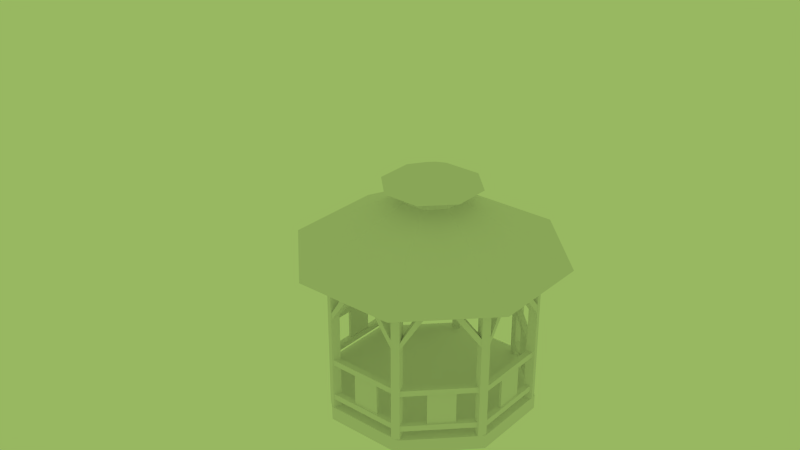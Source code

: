 # Source: gazerbo.blend  (saved by Blender 2.76.0; exported with 4.5.12 LTS)
import bpy
from mathutils import Matrix  # noqa: F401  (used for matrix-valued properties, if any)

bpy.ops.wm.read_factory_settings(use_empty=True)
scene = bpy.context.scene
scene.name = 'Scene'

# ---- collections
col_collection_1 = bpy.data.collections.new('Collection 1'); scene.collection.children.link(col_collection_1)
col_collection_5 = bpy.data.collections.new('Collection 5'); scene.collection.children.link(col_collection_5)
col_collection_5.hide_render = True
col_collection_5.hide_viewport = True

# ---- world
world_world = bpy.data.worlds.new('World'); scene.world = world_world
world_world.color = (0.3142, 0.477, 0.1197)
world_world.use_sun_shadow = False
world_world.sun_shadow_jitter_overblur = 0.0
world_world.cycles.sampling_method = 'MANUAL'
world_world.cycles.sample_map_resolution = 256

# ---- meshes
me_cylinder = bpy.data.meshes.new('Cylinder')
me_cylinder.from_pydata([(1.944, 2.002, 0.1931), (2.087, 1.832, 0.1931), (1.944, 2.002, 4.0), (2.087, 1.832, 4.0), (1.775, 1.859, 0.1931), (1.918, 1.689, 0.1931), (1.775, 1.859, 4.0), (1.918, 1.689, 4.0), (1.83, 1.887, 1.456), (1.83, 1.887, 1.611), (1.973, 1.946, 1.456), (1.973, 1.946, 1.611), (2.63, -0.04341, 1.456), (2.63, -0.04341, 1.611), (2.772, 0.01556, 1.456), (2.772, 0.01556, 1.611), (1.83, 1.887, 0.4304), (1.83, 1.887, 0.5845), (1.973, 1.946, 0.4304), (1.973, 1.946, 0.5845), (2.63, -0.04341, 0.4304), (2.63, -0.04341, 0.5845), (2.772, 0.01556, 0.4304), (2.772, 0.01556, 0.5845), (1.83, 1.887, 3.648), (1.83, 1.887, 3.743), (1.973, 1.946, 3.648), (1.973, 1.946, 3.743), (2.63, -0.04341, 3.648), (2.63, -0.04341, 3.743), (2.772, 0.01556, 3.648), (2.772, 0.01556, 3.743), (1.898, 1.75, 2.753), (2.14, 1.104, 3.648), (2.074, 1.842, 2.753), (2.308, 1.173, 3.648), (1.898, 1.75, 2.976), (2.071, 1.271, 3.648), (2.074, 1.842, 2.976), (2.238, 1.34, 3.648), (2.602, -0.009626, 2.766), (2.375, 0.5378, 3.648), (2.781, 0.03063, 2.766), (2.542, 0.607, 3.648), (2.602, -0.009626, 2.949), (2.444, 0.3706, 3.648), (2.781, 0.03063, 2.949), (2.611, 0.4399, 3.648), (2.136, 1.266, 0.5845), (2.196, 1.291, 0.5845), (2.407, 0.6122, 0.5845), (2.467, 0.6371, 0.5845), (2.136, 1.266, 1.456), (2.196, 1.291, 1.456), (2.467, 0.6371, 1.456), (2.407, 0.6122, 1.456), (-0.04104, 2.79, 0.1931), (0.1805, 2.771, 0.1931), (-0.04104, 2.79, 4.0), (0.1805, 2.771, 4.0), (-0.05959, 2.57, 0.1931), (0.1619, 2.551, 0.1931), (-0.05959, 2.57, 4.0), (0.1619, 2.551, 4.0), (-0.04023, 2.629, 1.456), (-0.04023, 2.629, 1.611), (0.01874, 2.771, 1.456), (0.01874, 2.771, 1.611), (1.89, 1.829, 1.456), (1.89, 1.829, 1.611), (1.949, 1.971, 1.456), (1.949, 1.971, 1.611), (-0.04023, 2.629, 0.4304), (-0.04023, 2.629, 0.5845), (0.01874, 2.771, 0.4304), (0.01874, 2.771, 0.5845), (1.89, 1.829, 0.4304), (1.89, 1.829, 0.5845), (1.949, 1.971, 0.4304), (1.949, 1.971, 0.5845), (-0.04023, 2.629, 3.648), (-0.04023, 2.629, 3.743), (0.01874, 2.771, 3.648), (0.01874, 2.771, 3.743), (1.89, 1.829, 3.648), (1.89, 1.829, 3.743), (1.949, 1.971, 3.648), (1.949, 1.971, 3.743), (0.1052, 2.579, 2.753), (0.733, 2.294, 3.648), (0.1637, 2.769, 2.753), (0.8022, 2.461, 3.648), (0.1052, 2.579, 2.976), (0.5658, 2.363, 3.648), (0.1637, 2.769, 2.976), (0.6351, 2.53, 3.648), (1.847, 1.833, 2.766), (1.299, 2.059, 3.648), (1.945, 1.988, 2.766), (1.368, 2.227, 3.648), (1.847, 1.833, 2.949), (1.466, 1.99, 3.648), (1.945, 1.988, 2.949), (1.535, 2.157, 3.648), (0.6154, 2.405, 0.5845), (0.6403, 2.465, 0.5845), (1.269, 2.135, 0.5845), (1.294, 2.195, 0.5845), (0.6154, 2.405, 1.456), (0.6403, 2.465, 1.456), (1.294, 2.195, 1.456), (1.269, 2.135, 1.456), (-2.002, 1.944, 0.1931), (-1.832, 2.087, 0.1931), (-2.002, 1.944, 4.0), (-1.832, 2.087, 4.0), (-1.859, 1.775, 0.1931), (-1.689, 1.918, 0.1931), (-1.859, 1.775, 4.0), (-1.689, 1.918, 4.0), (-1.887, 1.83, 1.456), (-1.887, 1.83, 1.611), (-1.946, 1.973, 1.456), (-1.946, 1.973, 1.611), (0.04341, 2.63, 1.456), (0.04341, 2.63, 1.611), (-0.01556, 2.772, 1.456), (-0.01556, 2.772, 1.611), (-1.887, 1.83, 0.4304), (-1.887, 1.83, 0.5845), (-1.946, 1.973, 0.4304), (-1.946, 1.973, 0.5845), (0.04341, 2.63, 0.4304), (0.04341, 2.63, 0.5845), (-0.01556, 2.772, 0.4304), (-0.01556, 2.772, 0.5845), (-1.887, 1.83, 3.648), (-1.887, 1.83, 3.743), (-1.946, 1.973, 3.648), (-1.946, 1.973, 3.743), (0.04341, 2.63, 3.648), (0.04341, 2.63, 3.743), (-0.01556, 2.772, 3.648), (-0.01556, 2.772, 3.743), (-1.75, 1.898, 2.753), (-1.104, 2.14, 3.648), (-1.842, 2.074, 2.753), (-1.173, 2.308, 3.648), (-1.75, 1.898, 2.976), (-1.271, 2.071, 3.648), (-1.842, 2.074, 2.976), (-1.34, 2.238, 3.648), (0.009626, 2.602, 2.766), (-0.5378, 2.375, 3.648), (-0.03063, 2.781, 2.766), (-0.607, 2.542, 3.648), (0.009626, 2.602, 2.949), (-0.3706, 2.444, 3.648), (-0.03063, 2.781, 2.949), (-0.4399, 2.611, 3.648), (-1.266, 2.136, 0.5845), (-1.291, 2.196, 0.5845), (-0.6122, 2.407, 0.5845), (-0.6371, 2.467, 0.5845), (-1.266, 2.136, 1.456), (-1.291, 2.196, 1.456), (-0.6371, 2.467, 1.456), (-0.6122, 2.407, 1.456), (-2.79, -0.04104, 0.1931), (-2.771, 0.1805, 0.1931), (-2.79, -0.04104, 4.0), (-2.771, 0.1805, 4.0), (-2.57, -0.05959, 0.1931), (-2.551, 0.1619, 0.1931), (-2.57, -0.05959, 4.0), (-2.551, 0.1619, 4.0), (-2.629, -0.04023, 1.456), (-2.629, -0.04023, 1.611), (-2.771, 0.01874, 1.456), (-2.771, 0.01874, 1.611), (-1.829, 1.89, 1.456), (-1.829, 1.89, 1.611), (-1.971, 1.949, 1.456), (-1.971, 1.949, 1.611), (-2.629, -0.04023, 0.4304), (-2.629, -0.04023, 0.5845), (-2.771, 0.01874, 0.4304), (-2.771, 0.01874, 0.5845), (-1.829, 1.89, 0.4304), (-1.829, 1.89, 0.5845), (-1.971, 1.949, 0.4304), (-1.971, 1.949, 0.5845), (-2.629, -0.04023, 3.648), (-2.629, -0.04023, 3.743), (-2.771, 0.01874, 3.648), (-2.771, 0.01874, 3.743), (-1.829, 1.89, 3.648), (-1.829, 1.89, 3.743), (-1.971, 1.949, 3.648), (-1.971, 1.949, 3.743), (-2.579, 0.1052, 2.753), (-2.294, 0.733, 3.648), (-2.769, 0.1637, 2.753), (-2.461, 0.8022, 3.648), (-2.579, 0.1052, 2.976), (-2.363, 0.5658, 3.648), (-2.769, 0.1637, 2.976), (-2.53, 0.6351, 3.648), (-1.833, 1.847, 2.766), (-2.059, 1.299, 3.648), (-1.988, 1.945, 2.766), (-2.227, 1.368, 3.648), (-1.833, 1.847, 2.949), (-1.99, 1.466, 3.648), (-1.988, 1.945, 2.949), (-2.157, 1.535, 3.648), (-2.405, 0.6154, 0.5845), (-2.465, 0.6403, 0.5845), (-2.135, 1.269, 0.5845), (-2.195, 1.294, 0.5845), (-2.405, 0.6154, 1.456), (-2.465, 0.6403, 1.456), (-2.195, 1.294, 1.456), (-2.135, 1.269, 1.456), (-1.944, -2.002, 0.1931), (-2.087, -1.832, 0.1931), (-1.944, -2.002, 4.0), (-2.087, -1.832, 4.0), (-1.775, -1.859, 0.1931), (-1.918, -1.689, 0.1931), (-1.775, -1.859, 4.0), (-1.918, -1.689, 4.0), (-1.83, -1.887, 1.456), (-1.83, -1.887, 1.611), (-1.973, -1.946, 1.456), (-1.973, -1.946, 1.611), (-2.63, 0.04341, 1.456), (-2.63, 0.04341, 1.611), (-2.772, -0.01556, 1.456), (-2.772, -0.01556, 1.611), (-1.83, -1.887, 0.4304), (-1.83, -1.887, 0.5845), (-1.973, -1.946, 0.4304), (-1.973, -1.946, 0.5845), (-2.63, 0.04341, 0.4304), (-2.63, 0.04341, 0.5845), (-2.772, -0.01556, 0.4304), (-2.772, -0.01556, 0.5845), (-1.83, -1.887, 3.648), (-1.83, -1.887, 3.743), (-1.973, -1.946, 3.648), (-1.973, -1.946, 3.743), (-2.63, 0.04341, 3.648), (-2.63, 0.04341, 3.743), (-2.772, -0.01556, 3.648), (-2.772, -0.01556, 3.743), (-1.898, -1.75, 2.753), (-2.14, -1.104, 3.648), (-2.074, -1.842, 2.753), (-2.308, -1.173, 3.648), (-1.898, -1.75, 2.976), (-2.071, -1.271, 3.648), (-2.074, -1.842, 2.976), (-2.238, -1.34, 3.648), (-2.602, 0.009625, 2.766), (-2.375, -0.5378, 3.648), (-2.781, -0.03063, 2.766), (-2.542, -0.607, 3.648), (-2.602, 0.009625, 2.949), (-2.444, -0.3706, 3.648), (-2.781, -0.03063, 2.949), (-2.611, -0.4399, 3.648), (-2.136, -1.266, 0.5845), (-2.196, -1.291, 0.5845), (-2.407, -0.6122, 0.5845), (-2.467, -0.6371, 0.5845), (-2.136, -1.266, 1.456), (-2.196, -1.291, 1.456), (-2.467, -0.6371, 1.456), (-2.407, -0.6122, 1.456), (0.04104, -2.79, 0.1931), (-0.1805, -2.771, 0.1931), (0.04104, -2.79, 4.0), (-0.1805, -2.771, 4.0), (0.05959, -2.57, 0.1931), (-0.1619, -2.551, 0.1931), (0.05959, -2.57, 4.0), (-0.1619, -2.551, 4.0), (0.04023, -2.629, 1.456), (0.04023, -2.629, 1.611), (-0.01874, -2.771, 1.456), (-0.01874, -2.771, 1.611), (-1.89, -1.829, 1.456), (-1.89, -1.829, 1.611), (-1.949, -1.971, 1.456), (-1.949, -1.971, 1.611), (0.04023, -2.629, 0.4304), (0.04023, -2.629, 0.5845), (-0.01874, -2.771, 0.4304), (-0.01874, -2.771, 0.5845), (-1.89, -1.829, 0.4304), (-1.89, -1.829, 0.5845), (-1.949, -1.971, 0.4304), (-1.949, -1.971, 0.5845), (0.04023, -2.629, 3.648), (0.04023, -2.629, 3.743), (-0.01874, -2.771, 3.648), (-0.01874, -2.771, 3.743), (-1.89, -1.829, 3.648), (-1.89, -1.829, 3.743), (-1.949, -1.971, 3.648), (-1.949, -1.971, 3.743), (-0.1052, -2.579, 2.753), (-0.733, -2.294, 3.648), (-0.1637, -2.769, 2.753), (-0.8022, -2.461, 3.648), (-0.1052, -2.579, 2.976), (-0.5658, -2.363, 3.648), (-0.1637, -2.769, 2.976), (-0.6351, -2.53, 3.648), (-1.847, -1.833, 2.766), (-1.299, -2.059, 3.648), (-1.945, -1.988, 2.766), (-1.368, -2.227, 3.648), (-1.847, -1.833, 2.949), (-1.466, -1.99, 3.648), (-1.945, -1.988, 2.949), (-1.535, -2.157, 3.648), (-0.6154, -2.405, 0.5845), (-0.6403, -2.465, 0.5845), (-1.269, -2.135, 0.5845), (-1.294, -2.195, 0.5845), (-0.6154, -2.405, 1.456), (-0.6403, -2.465, 1.456), (-1.294, -2.195, 1.456), (-1.269, -2.135, 1.456), (2.002, -1.944, 0.1931), (1.832, -2.087, 0.1931), (2.002, -1.944, 4.0), (1.832, -2.087, 4.0), (1.859, -1.775, 0.1931), (1.689, -1.918, 0.1931), (1.859, -1.775, 4.0), (1.689, -1.918, 4.0), (1.887, -1.83, 3.648), (1.887, -1.83, 3.743), (1.946, -1.973, 3.648), (1.946, -1.973, 3.743), (-0.04341, -2.63, 3.648), (-0.04341, -2.63, 3.743), (0.01556, -2.772, 3.648), (0.01556, -2.772, 3.743), (1.75, -1.898, 2.753), (1.104, -2.14, 3.648), (1.842, -2.074, 2.753), (1.173, -2.308, 3.648), (1.75, -1.898, 2.976), (1.271, -2.071, 3.648), (1.842, -2.074, 2.976), (1.34, -2.238, 3.648), (-0.009624, -2.602, 2.766), (0.5378, -2.375, 3.648), (0.03063, -2.781, 2.766), (0.607, -2.542, 3.648), (-0.009624, -2.602, 2.949), (0.3706, -2.444, 3.648), (0.03063, -2.781, 2.949), (0.4399, -2.611, 3.648), (2.79, 0.04104, 0.1931), (2.771, -0.1805, 0.1931), (2.79, 0.04104, 4.0), (2.771, -0.1805, 4.0), (2.57, 0.05959, 0.1931), (2.551, -0.1619, 0.1931), (2.57, 0.05959, 4.0), (2.551, -0.1619, 4.0), (2.629, 0.04023, 1.456), (2.629, 0.04023, 1.611), (2.771, -0.01874, 1.456), (2.771, -0.01874, 1.611), (1.829, -1.89, 1.456), (1.829, -1.89, 1.611), (1.971, -1.949, 1.456), (1.971, -1.949, 1.611), (2.629, 0.04023, 0.4304), (2.629, 0.04023, 0.5845), (2.771, -0.01874, 0.4304), (2.771, -0.01874, 0.5845), (1.829, -1.89, 0.4304), (1.829, -1.89, 0.5845), (1.971, -1.949, 0.4304), (1.971, -1.949, 0.5845), (2.629, 0.04023, 3.648), (2.629, 0.04023, 3.743), (2.771, -0.01874, 3.648), (2.771, -0.01874, 3.743), (1.829, -1.89, 3.648), (1.829, -1.89, 3.743), (1.971, -1.949, 3.648), (1.971, -1.949, 3.743), (2.579, -0.1052, 2.753), (2.294, -0.733, 3.648), (2.769, -0.1637, 2.753), (2.461, -0.8022, 3.648), (2.579, -0.1052, 2.976), (2.363, -0.5658, 3.648), (2.769, -0.1637, 2.976), (2.53, -0.6351, 3.648), (1.833, -1.847, 2.766), (2.059, -1.299, 3.648), (1.988, -1.945, 2.766), (2.227, -1.368, 3.648), (1.833, -1.847, 2.949), (1.99, -1.466, 3.648), (1.988, -1.945, 2.949), (2.157, -1.535, 3.648), (2.405, -0.6154, 0.5845), (2.465, -0.6403, 0.5845), (2.135, -1.269, 0.5845), (2.195, -1.294, 0.5845), (2.405, -0.6154, 1.456), (2.465, -0.6403, 1.456), (2.195, -1.294, 1.456), (2.135, -1.269, 1.456), (-3.11e-08, 2.815, -0.1931), (1.99, 1.99, -0.1931), (2.815, -1.567e-07, -0.1931), (1.99, -1.99, -0.1931), (-2.772e-07, -2.815, -0.1931), (-1.99, -1.99, -0.1931), (-2.815, -4.875e-11, -0.1931), (-1.99, 1.99, -0.1931), (-3.11e-08, 2.815, 0.1931), (1.99, 1.99, 0.1931), (2.815, -1.567e-07, 0.1931), (1.99, -1.99, 0.1931), (-2.772e-07, -2.815, 0.1931), (-1.99, -1.99, 0.1931), (-2.815, -4.875e-11, 0.1931), (-1.99, 1.99, 0.1931), (-4.323e-08, 3.557, 4.0), (2.515, 2.515, 4.0), (3.557, -2.098e-07, 4.0), (2.515, -2.515, 4.0), (-3.542e-07, -3.557, 4.0), (-2.515, -2.515, 4.0), (-3.557, -1.185e-08, 4.0), (-2.515, 2.515, 4.0), (3.531e-08, 0.7734, 5.467), (0.5469, 0.5469, 5.467), (0.7734, -2.209e-08, 5.467), (0.5469, -0.5469, 5.467), (2.07e-08, -0.7734, 5.467), (-0.5469, -0.5469, 5.467), (-0.7734, -3.207e-08, 5.467), (-0.5469, 0.5469, 5.467), (4.671e-08, 0.7734, 5.811), (0.5469, 0.5469, 5.811), (0.7734, -4.963e-08, 5.811), (0.5469, -0.5469, 5.811), (3.211e-08, -0.7734, 5.811), (-0.5469, -0.5469, 5.811), (-0.7734, -5.961e-08, 5.811), (-0.5469, 0.5469, 5.811), (5.375e-08, 1.298, 5.811), (0.9178, 0.9178, 5.811), (1.298, -1.243e-07, 5.811), (0.9178, -0.9178, 5.811), (-6.295e-08, -1.298, 5.811), (-0.9178, -0.9178, 5.811), (-1.298, -4.888e-08, 5.811), (-0.9178, 0.9178, 5.811), (7.005e-08, 0.2787, 6.271), (0.197, 0.197, 6.271), (0.2787, -5.595e-08, 6.271), (0.197, -0.197, 6.271), (4.499e-08, -0.2787, 6.271), (-0.197, -0.197, 6.271), (-0.2787, -3.975e-08, 6.271), (-0.197, 0.197, 6.271)], [], [(0, 2, 3, 1), (4, 5, 7, 6), (1, 3, 7, 5), (0, 1, 5, 4), (2, 0, 4, 6), (3, 2, 6, 7), (9, 11, 10, 8), (11, 15, 14, 10), (15, 13, 12, 14), (13, 9, 8, 12), (8, 10, 14, 12), (13, 15, 11, 9), (17, 19, 18, 16), (19, 23, 22, 18), (23, 21, 20, 22), (21, 17, 16, 20), (16, 18, 22, 20), (21, 23, 19, 17), (25, 27, 26, 24), (27, 31, 30, 26), (31, 29, 28, 30), (29, 25, 24, 28), (24, 26, 30, 28), (29, 31, 27, 25), (33, 32, 34, 35), (35, 34, 38, 39), (39, 38, 36, 37), (37, 36, 32, 33), (32, 36, 38, 34), (37, 33, 35, 39), (41, 43, 42, 40), (43, 47, 46, 42), (47, 45, 44, 46), (45, 41, 40, 44), (40, 42, 46, 44), (45, 47, 43, 41), (50, 48, 49, 51), (55, 54, 53, 52), (48, 50, 55, 52), (51, 49, 53, 54), (50, 51, 54, 55), (49, 48, 52, 53), (56, 58, 59, 57), (60, 61, 63, 62), (57, 59, 63, 61), (56, 57, 61, 60), (58, 56, 60, 62), (59, 58, 62, 63), (65, 67, 66, 64), (67, 71, 70, 66), (71, 69, 68, 70), (69, 65, 64, 68), (64, 66, 70, 68), (69, 71, 67, 65), (73, 75, 74, 72), (75, 79, 78, 74), (79, 77, 76, 78), (77, 73, 72, 76), (72, 74, 78, 76), (77, 79, 75, 73), (81, 83, 82, 80), (83, 87, 86, 82), (87, 85, 84, 86), (85, 81, 80, 84), (80, 82, 86, 84), (85, 87, 83, 81), (89, 88, 90, 91), (91, 90, 94, 95), (95, 94, 92, 93), (93, 92, 88, 89), (88, 92, 94, 90), (93, 89, 91, 95), (97, 99, 98, 96), (99, 103, 102, 98), (103, 101, 100, 102), (101, 97, 96, 100), (96, 98, 102, 100), (101, 103, 99, 97), (106, 104, 105, 107), (111, 110, 109, 108), (104, 106, 111, 108), (107, 105, 109, 110), (106, 107, 110, 111), (105, 104, 108, 109), (112, 114, 115, 113), (116, 117, 119, 118), (113, 115, 119, 117), (112, 113, 117, 116), (114, 112, 116, 118), (115, 114, 118, 119), (121, 123, 122, 120), (123, 127, 126, 122), (127, 125, 124, 126), (125, 121, 120, 124), (120, 122, 126, 124), (125, 127, 123, 121), (129, 131, 130, 128), (131, 135, 134, 130), (135, 133, 132, 134), (133, 129, 128, 132), (128, 130, 134, 132), (133, 135, 131, 129), (137, 139, 138, 136), (139, 143, 142, 138), (143, 141, 140, 142), (141, 137, 136, 140), (136, 138, 142, 140), (141, 143, 139, 137), (145, 144, 146, 147), (147, 146, 150, 151), (151, 150, 148, 149), (149, 148, 144, 145), (144, 148, 150, 146), (149, 145, 147, 151), (153, 155, 154, 152), (155, 159, 158, 154), (159, 157, 156, 158), (157, 153, 152, 156), (152, 154, 158, 156), (157, 159, 155, 153), (162, 160, 161, 163), (167, 166, 165, 164), (160, 162, 167, 164), (163, 161, 165, 166), (162, 163, 166, 167), (161, 160, 164, 165), (168, 170, 171, 169), (172, 173, 175, 174), (169, 171, 175, 173), (168, 169, 173, 172), (170, 168, 172, 174), (171, 170, 174, 175), (177, 179, 178, 176), (179, 183, 182, 178), (183, 181, 180, 182), (181, 177, 176, 180), (176, 178, 182, 180), (181, 183, 179, 177), (185, 187, 186, 184), (187, 191, 190, 186), (191, 189, 188, 190), (189, 185, 184, 188), (184, 186, 190, 188), (189, 191, 187, 185), (193, 195, 194, 192), (195, 199, 198, 194), (199, 197, 196, 198), (197, 193, 192, 196), (192, 194, 198, 196), (197, 199, 195, 193), (201, 200, 202, 203), (203, 202, 206, 207), (207, 206, 204, 205), (205, 204, 200, 201), (200, 204, 206, 202), (205, 201, 203, 207), (209, 211, 210, 208), (211, 215, 214, 210), (215, 213, 212, 214), (213, 209, 208, 212), (208, 210, 214, 212), (213, 215, 211, 209), (218, 216, 217, 219), (223, 222, 221, 220), (216, 218, 223, 220), (219, 217, 221, 222), (218, 219, 222, 223), (217, 216, 220, 221), (224, 226, 227, 225), (228, 229, 231, 230), (225, 227, 231, 229), (224, 225, 229, 228), (226, 224, 228, 230), (227, 226, 230, 231), (233, 235, 234, 232), (235, 239, 238, 234), (239, 237, 236, 238), (237, 233, 232, 236), (232, 234, 238, 236), (237, 239, 235, 233), (241, 243, 242, 240), (243, 247, 246, 242), (247, 245, 244, 246), (245, 241, 240, 244), (240, 242, 246, 244), (245, 247, 243, 241), (249, 251, 250, 248), (251, 255, 254, 250), (255, 253, 252, 254), (253, 249, 248, 252), (248, 250, 254, 252), (253, 255, 251, 249), (257, 256, 258, 259), (259, 258, 262, 263), (263, 262, 260, 261), (261, 260, 256, 257), (256, 260, 262, 258), (261, 257, 259, 263), (265, 267, 266, 264), (267, 271, 270, 266), (271, 269, 268, 270), (269, 265, 264, 268), (264, 266, 270, 268), (269, 271, 267, 265), (274, 272, 273, 275), (279, 278, 277, 276), (272, 274, 279, 276), (275, 273, 277, 278), (274, 275, 278, 279), (273, 272, 276, 277), (280, 282, 283, 281), (284, 285, 287, 286), (281, 283, 287, 285), (280, 281, 285, 284), (282, 280, 284, 286), (283, 282, 286, 287), (289, 291, 290, 288), (291, 295, 294, 290), (295, 293, 292, 294), (293, 289, 288, 292), (288, 290, 294, 292), (293, 295, 291, 289), (297, 299, 298, 296), (299, 303, 302, 298), (303, 301, 300, 302), (301, 297, 296, 300), (296, 298, 302, 300), (301, 303, 299, 297), (305, 307, 306, 304), (307, 311, 310, 306), (311, 309, 308, 310), (309, 305, 304, 308), (304, 306, 310, 308), (309, 311, 307, 305), (313, 312, 314, 315), (315, 314, 318, 319), (319, 318, 316, 317), (317, 316, 312, 313), (312, 316, 318, 314), (317, 313, 315, 319), (321, 323, 322, 320), (323, 327, 326, 322), (327, 325, 324, 326), (325, 321, 320, 324), (320, 322, 326, 324), (325, 327, 323, 321), (330, 328, 329, 331), (335, 334, 333, 332), (328, 330, 335, 332), (331, 329, 333, 334), (330, 331, 334, 335), (329, 328, 332, 333), (336, 338, 339, 337), (340, 341, 343, 342), (337, 339, 343, 341), (336, 337, 341, 340), (338, 336, 340, 342), (339, 338, 342, 343), (345, 347, 346, 344), (347, 351, 350, 346), (351, 349, 348, 350), (349, 345, 344, 348), (344, 346, 350, 348), (349, 351, 347, 345), (353, 352, 354, 355), (355, 354, 358, 359), (359, 358, 356, 357), (357, 356, 352, 353), (352, 356, 358, 354), (357, 353, 355, 359), (361, 363, 362, 360), (363, 367, 366, 362), (367, 365, 364, 366), (365, 361, 360, 364), (360, 362, 366, 364), (365, 367, 363, 361), (368, 370, 371, 369), (372, 373, 375, 374), (369, 371, 375, 373), (368, 369, 373, 372), (370, 368, 372, 374), (371, 370, 374, 375), (377, 379, 378, 376), (379, 383, 382, 378), (383, 381, 380, 382), (381, 377, 376, 380), (376, 378, 382, 380), (381, 383, 379, 377), (385, 387, 386, 384), (387, 391, 390, 386), (391, 389, 388, 390), (389, 385, 384, 388), (384, 386, 390, 388), (389, 391, 387, 385), (393, 395, 394, 392), (395, 399, 398, 394), (399, 397, 396, 398), (397, 393, 392, 396), (392, 394, 398, 396), (397, 399, 395, 393), (401, 400, 402, 403), (403, 402, 406, 407), (407, 406, 404, 405), (405, 404, 400, 401), (400, 404, 406, 402), (405, 401, 403, 407), (409, 411, 410, 408), (411, 415, 414, 410), (415, 413, 412, 414), (413, 409, 408, 412), (408, 410, 414, 412), (413, 415, 411, 409), (418, 416, 417, 419), (423, 422, 421, 420), (416, 418, 423, 420), (419, 417, 421, 422), (418, 419, 422, 423), (417, 416, 420, 421), (424, 425, 426, 427, 428, 429, 430, 431), (432, 439, 438, 437, 436, 435, 434, 433), (430, 438, 439, 431), (428, 436, 437, 429), (426, 434, 435, 427), (424, 432, 433, 425), (431, 439, 432, 424), (429, 437, 438, 430), (427, 435, 436, 428), (425, 433, 434, 426), (440, 441, 442, 443, 444, 445, 446, 447), (450, 449, 457, 458), (440, 448, 449, 441), (447, 455, 448, 440), (445, 453, 454, 446), (443, 451, 452, 444), (441, 449, 450, 442), (446, 454, 455, 447), (444, 452, 453, 445), (442, 450, 451, 443), (455, 454, 462, 463), (453, 452, 460, 461), (451, 450, 458, 459), (449, 448, 456, 457), (448, 455, 463, 456), (454, 453, 461, 462), (452, 451, 459, 460), (464, 465, 466, 467, 468, 469, 470, 471), (472, 479, 478, 477, 476, 475, 474, 473), (466, 465, 473, 474), (471, 470, 478, 479), (469, 468, 476, 477), (467, 466, 474, 475), (465, 464, 472, 473), (464, 471, 479, 472), (470, 469, 477, 478), (468, 467, 475, 476)])
_uv = me_cylinder.uv_layers.new(name='UVMap')
_uv.uv.foreach_set('vector', [0.1103, 0.05975, 0.1103, 0.6486, 0.1, 0.6486, 0.1, 0.05975, 0.1423, 0.05975, 0.132, 0.05975, 0.132, 0.6486, 0.1423, 0.6486, 0.1, 0.05975, 0.1, 0.6486, 0.132, 0.6486, 0.132, 0.05975, 0.1103, 0.05975, 0.1, 0.05975, 0.132, 0.05975, 0.1423, 0.05975, 0.1103, 0.6486, 0.1103, 0.05975, 0.1423, 0.05975, 0.1423, 0.6486, 0.1, 0.6486, 0.1103, 0.6486, 0.1423, 0.6486, 0.132, 0.6486, 0.1329, 0.279, 0.1094, 0.279, 0.1094, 0.2552, 0.1329, 0.2552, 0.1094, 0.279, 0.1094, 0.279, 0.1094, 0.2552, 0.1094, 0.2552, 0.1094, 0.279, 0.1329, 0.279, 0.1329, 0.2552, 0.1094, 0.2552, 0.1329, 0.279, 0.1329, 0.279, 0.1329, 0.2552, 0.1329, 0.2552, 0.1329, 0.2552, 0.1094, 0.2552, 0.1094, 0.2552, 0.1329, 0.2552, 0.1329, 0.279, 0.1094, 0.279, 0.1094, 0.279, 0.1329, 0.279, 0.1329, 0.1203, 0.1094, 0.1203, 0.1094, 0.09645, 0.1329, 0.09645, 0.1094, 0.1203, 0.1094, 0.1203, 0.1094, 0.09645, 0.1094, 0.09645, 0.1094, 0.1203, 0.1329, 0.1203, 0.1329, 0.09645, 0.1094, 0.09645, 0.1329, 0.1203, 0.1329, 0.1203, 0.1329, 0.09645, 0.1329, 0.09645, 0.1329, 0.09645, 0.1094, 0.09645, 0.1094, 0.09645, 0.1329, 0.09645, 0.1329, 0.1203, 0.1094, 0.1203, 0.1094, 0.1203, 0.1329, 0.1203, 0.1329, 0.6089, 0.1094, 0.6089, 0.1094, 0.5943, 0.1329, 0.5943, 0.1094, 0.6089, 0.1094, 0.6089, 0.1094, 0.5943, 0.1094, 0.5943, 0.1094, 0.6089, 0.1329, 0.6089, 0.1329, 0.5943, 0.1094, 0.5943, 0.1329, 0.6089, 0.1329, 0.6089, 0.1329, 0.5943, 0.1329, 0.5943, 0.1329, 0.5943, 0.1094, 0.5943, 0.1094, 0.5943, 0.1329, 0.5943, 0.1329, 0.6089, 0.1094, 0.6089, 0.1094, 0.6089, 0.1329, 0.6089, 0.1349, 0.5943, 0.1313, 0.4557, 0.1013, 0.4557, 0.1074, 0.5943, 0.1074, 0.5943, 0.1013, 0.4557, 0.1013, 0.4903, 0.1074, 0.5943, 0.1074, 0.5943, 0.1013, 0.4903, 0.1313, 0.4903, 0.1349, 0.5943, 0.1349, 0.5943, 0.1313, 0.4903, 0.1313, 0.4557, 0.1349, 0.5943, 0.1313, 0.4557, 0.1313, 0.4903, 0.1013, 0.4903, 0.1013, 0.4557, 0.1349, 0.5943, 0.1349, 0.5943, 0.1074, 0.5943, 0.1074, 0.5943, 0.1349, 0.5943, 0.1074, 0.5943, 0.1073, 0.4577, 0.1349, 0.4577, 0.1074, 0.5943, 0.1074, 0.5943, 0.1073, 0.4861, 0.1073, 0.4577, 0.1074, 0.5943, 0.1349, 0.5943, 0.1349, 0.4861, 0.1073, 0.4861, 0.1349, 0.5943, 0.1349, 0.5943, 0.1349, 0.4577, 0.1349, 0.4861, 0.1349, 0.4577, 0.1073, 0.4577, 0.1073, 0.4861, 0.1349, 0.4861, 0.1349, 0.5943, 0.1074, 0.5943, 0.1074, 0.5943, 0.1349, 0.5943, 0.1261, 0.1203, 0.1261, 0.1203, 0.1162, 0.1203, 0.1162, 0.1203, 0.1261, 0.2552, 0.1162, 0.2552, 0.1162, 0.2552, 0.1261, 0.2552, 0.1261, 0.1203, 0.1261, 0.1203, 0.1261, 0.2552, 0.1261, 0.2552, 0.1162, 0.1203, 0.1162, 0.1203, 0.1162, 0.2552, 0.1162, 0.2552, 0.1261, 0.1203, 0.1162, 0.1203, 0.1162, 0.2552, 0.1261, 0.2552, 0.1162, 0.1203, 0.1261, 0.1203, 0.1261, 0.2552, 0.1162, 0.2552, 0.3433, 0.05975, 0.3433, 0.6486, 0.3133, 0.6486, 0.3133, 0.05975, 0.3588, 0.05975, 0.3287, 0.05975, 0.3287, 0.6486, 0.3588, 0.6486, 0.3133, 0.05975, 0.3133, 0.6486, 0.3287, 0.6486, 0.3287, 0.05975, 0.3433, 0.05975, 0.3133, 0.05975, 0.3287, 0.05975, 0.3588, 0.05975, 0.3433, 0.6486, 0.3433, 0.05975, 0.3588, 0.05975, 0.3588, 0.6486, 0.3133, 0.6486, 0.3433, 0.6486, 0.3588, 0.6486, 0.3287, 0.6486, 0.3526, 0.279, 0.336, 0.279, 0.336, 0.2552, 0.3526, 0.2552, 0.336, 0.279, 0.1112, 0.279, 0.1112, 0.2552, 0.336, 0.2552, 0.1112, 0.279, 0.1278, 0.279, 0.1278, 0.2552, 0.1112, 0.2552, 0.1278, 0.279, 0.3526, 0.279, 0.3526, 0.2552, 0.1278, 0.2552, 0.3526, 0.2552, 0.336, 0.2552, 0.1112, 0.2552, 0.1278, 0.2552, 0.1278, 0.279, 0.1112, 0.279, 0.336, 0.279, 0.3526, 0.279, 0.3526, 0.1203, 0.336, 0.1203, 0.336, 0.09645, 0.3526, 0.09645, 0.336, 0.1203, 0.1112, 0.1203, 0.1112, 0.09645, 0.336, 0.09645, 0.1112, 0.1203, 0.1278, 0.1203, 0.1278, 0.09645, 0.1112, 0.09645, 0.1278, 0.1203, 0.3526, 0.1203, 0.3526, 0.09645, 0.1278, 0.09645, 0.3526, 0.09645, 0.336, 0.09645, 0.1112, 0.09645, 0.1278, 0.09645, 0.1278, 0.1203, 0.1112, 0.1203, 0.336, 0.1203, 0.3526, 0.1203, 0.3526, 0.6089, 0.336, 0.6089, 0.336, 0.5943, 0.3526, 0.5943, 0.336, 0.6089, 0.1112, 0.6089, 0.1112, 0.5943, 0.336, 0.5943, 0.1112, 0.6089, 0.1278, 0.6089, 0.1278, 0.5943, 0.1112, 0.5943, 0.1278, 0.6089, 0.3526, 0.6089, 0.3526, 0.5943, 0.1278, 0.5943, 0.3526, 0.5943, 0.336, 0.5943, 0.1112, 0.5943, 0.1278, 0.5943, 0.1278, 0.6089, 0.1112, 0.6089, 0.336, 0.6089, 0.3526, 0.6089, 0.2634, 0.5943, 0.335, 0.4557, 0.3158, 0.4557, 0.244, 0.5943, 0.244, 0.5943, 0.3158, 0.4557, 0.3158, 0.4903, 0.2634, 0.5943, 0.2634, 0.5943, 0.3158, 0.4903, 0.335, 0.4903, 0.2829, 0.5943, 0.2829, 0.5943, 0.335, 0.4903, 0.335, 0.4557, 0.2634, 0.5943, 0.335, 0.4557, 0.335, 0.4903, 0.3158, 0.4903, 0.3158, 0.4557, 0.2829, 0.5943, 0.2634, 0.5943, 0.244, 0.5943, 0.2634, 0.5943, 0.1975, 0.5943, 0.1781, 0.5943, 0.1109, 0.4577, 0.1337, 0.4577, 0.1781, 0.5943, 0.1586, 0.5943, 0.1109, 0.4861, 0.1109, 0.4577, 0.1586, 0.5943, 0.1781, 0.5943, 0.1337, 0.4861, 0.1109, 0.4861, 0.1781, 0.5943, 0.1975, 0.5943, 0.1337, 0.4577, 0.1337, 0.4861, 0.1337, 0.4577, 0.1109, 0.4577, 0.1109, 0.4861, 0.1337, 0.4861, 0.1781, 0.5943, 0.1586, 0.5943, 0.1781, 0.5943, 0.1975, 0.5943, 0.1974, 0.1203, 0.2735, 0.1203, 0.2665, 0.1203, 0.1904, 0.1203, 0.1974, 0.2552, 0.1904, 0.2552, 0.2665, 0.2552, 0.2735, 0.2552, 0.2735, 0.1203, 0.1974, 0.1203, 0.1974, 0.2552, 0.2735, 0.2552, 0.1904, 0.1203, 0.2665, 0.1203, 0.2665, 0.2552, 0.1904, 0.2552, 0.1974, 0.1203, 0.1904, 0.1203, 0.1904, 0.2552, 0.1974, 0.2552, 0.2665, 0.1203, 0.2735, 0.1203, 0.2735, 0.2552, 0.2665, 0.2552, 0.6682, 0.05975, 0.6682, 0.6486, 0.636, 0.6486, 0.636, 0.05975, 0.658, 0.05975, 0.6258, 0.05975, 0.6258, 0.6486, 0.658, 0.6486, 0.636, 0.05975, 0.636, 0.6486, 0.6258, 0.6486, 0.6258, 0.05975, 0.6682, 0.05975, 0.636, 0.05975, 0.6258, 0.05975, 0.658, 0.05975, 0.6682, 0.6486, 0.6682, 0.05975, 0.658, 0.05975, 0.658, 0.6486, 0.636, 0.6486, 0.6682, 0.6486, 0.658, 0.6486, 0.6258, 0.6486, 0.6587, 0.279, 0.6587, 0.279, 0.6587, 0.2552, 0.6587, 0.2552, 0.6587, 0.279, 0.3408, 0.279, 0.3408, 0.2552, 0.6587, 0.2552, 0.3408, 0.279, 0.3408, 0.279, 0.3408, 0.2552, 0.3408, 0.2552, 0.3408, 0.279, 0.6587, 0.279, 0.6587, 0.2552, 0.3408, 0.2552, 0.6587, 0.2552, 0.6587, 0.2552, 0.3408, 0.2552, 0.3408, 0.2552, 0.3408, 0.279, 0.3408, 0.279, 0.6587, 0.279, 0.6587, 0.279, 0.6587, 0.1203, 0.6587, 0.1203, 0.6587, 0.09645, 0.6587, 0.09645, 0.6587, 0.1203, 0.3408, 0.1203, 0.3408, 0.09645, 0.6587, 0.09645, 0.3408, 0.1203, 0.3408, 0.1203, 0.3408, 0.09645, 0.3408, 0.09645, 0.3408, 0.1203, 0.6587, 0.1203, 0.6587, 0.09645, 0.3408, 0.09645, 0.6587, 0.09645, 0.6587, 0.09645, 0.3408, 0.09645, 0.3408, 0.09645, 0.3408, 0.1203, 0.3408, 0.1203, 0.6587, 0.1203, 0.6587, 0.1203, 0.6587, 0.6089, 0.6587, 0.6089, 0.6587, 0.5943, 0.6587, 0.5943, 0.6587, 0.6089, 0.3408, 0.6089, 0.3408, 0.5943, 0.6587, 0.5943, 0.3408, 0.6089, 0.3408, 0.6089, 0.3408, 0.5943, 0.3408, 0.5943, 0.3408, 0.6089, 0.6587, 0.6089, 0.6587, 0.5943, 0.3408, 0.5943, 0.6587, 0.5943, 0.6587, 0.5943, 0.3408, 0.5943, 0.3408, 0.5943, 0.3408, 0.6089, 0.3408, 0.6089, 0.6587, 0.6089, 0.6587, 0.6089, 0.5305, 0.5943, 0.6354, 0.4557, 0.6382, 0.4557, 0.5305, 0.5943, 0.5305, 0.5943, 0.6382, 0.4557, 0.6382, 0.4903, 0.5581, 0.5943, 0.5581, 0.5943, 0.6382, 0.4903, 0.6354, 0.4903, 0.5581, 0.5943, 0.5581, 0.5943, 0.6354, 0.4903, 0.6354, 0.4557, 0.5305, 0.5943, 0.6354, 0.4557, 0.6354, 0.4903, 0.6382, 0.4903, 0.6382, 0.4557, 0.5581, 0.5943, 0.5305, 0.5943, 0.5305, 0.5943, 0.5581, 0.5943, 0.4373, 0.5943, 0.4373, 0.5943, 0.3424, 0.4577, 0.3472, 0.4577, 0.4373, 0.5943, 0.4098, 0.5943, 0.3424, 0.4861, 0.3424, 0.4577, 0.4098, 0.5943, 0.4098, 0.5943, 0.3472, 0.4861, 0.3424, 0.4861, 0.4098, 0.5943, 0.4373, 0.5943, 0.3472, 0.4577, 0.3472, 0.4861, 0.3472, 0.4577, 0.3424, 0.4577, 0.3424, 0.4861, 0.3472, 0.4861, 0.4098, 0.5943, 0.4098, 0.5943, 0.4373, 0.5943, 0.4373, 0.5943, 0.4459, 0.1203, 0.5535, 0.1203, 0.5535, 0.1203, 0.4459, 0.1203, 0.4459, 0.2552, 0.4459, 0.2552, 0.5535, 0.2552, 0.5535, 0.2552, 0.5535, 0.1203, 0.4459, 0.1203, 0.4459, 0.2552, 0.5535, 0.2552, 0.4459, 0.1203, 0.5535, 0.1203, 0.5535, 0.2552, 0.4459, 0.2552, 0.4459, 0.1203, 0.4459, 0.1203, 0.4459, 0.2552, 0.4459, 0.2552, 0.5535, 0.1203, 0.5535, 0.1203, 0.5535, 0.2552, 0.5535, 0.2552, 0.8945, 0.05975, 0.8945, 0.6486, 0.879, 0.6486, 0.879, 0.05975, 0.8647, 0.05975, 0.8491, 0.05975, 0.8491, 0.6486, 0.8647, 0.6486, 0.879, 0.05975, 0.879, 0.6486, 0.8491, 0.6486, 0.8491, 0.05975, 0.8945, 0.05975, 0.879, 0.05975, 0.8491, 0.05975, 0.8647, 0.05975, 0.8945, 0.6486, 0.8945, 0.05975, 0.8647, 0.05975, 0.8647, 0.6486, 0.879, 0.6486, 0.8945, 0.6486, 0.8647, 0.6486, 0.8491, 0.6486, 0.8718, 0.279, 0.8884, 0.279, 0.8884, 0.2552, 0.8718, 0.2552, 0.8884, 0.279, 0.6636, 0.279, 0.6636, 0.2552, 0.8884, 0.2552, 0.6636, 0.279, 0.647, 0.279, 0.647, 0.2552, 0.6636, 0.2552, 0.647, 0.279, 0.8718, 0.279, 0.8718, 0.2552, 0.647, 0.2552, 0.8718, 0.2552, 0.8884, 0.2552, 0.6636, 0.2552, 0.647, 0.2552, 0.647, 0.279, 0.6636, 0.279, 0.8884, 0.279, 0.8718, 0.279, 0.8718, 0.1203, 0.8884, 0.1203, 0.8884, 0.09645, 0.8718, 0.09645, 0.8884, 0.1203, 0.6636, 0.1203, 0.6636, 0.09645, 0.8884, 0.09645, 0.6636, 0.1203, 0.647, 0.1203, 0.647, 0.09645, 0.6636, 0.09645, 0.647, 0.1203, 0.8718, 0.1203, 0.8718, 0.09645, 0.647, 0.09645, 0.8718, 0.09645, 0.8884, 0.09645, 0.6636, 0.09645, 0.647, 0.09645, 0.647, 0.1203, 0.6636, 0.1203, 0.8884, 0.1203, 0.8718, 0.1203, 0.8718, 0.6089, 0.8884, 0.6089, 0.8884, 0.5943, 0.8718, 0.5943, 0.8884, 0.6089, 0.6636, 0.6089, 0.6636, 0.5943, 0.8884, 0.5943, 0.6636, 0.6089, 0.647, 0.6089, 0.647, 0.5943, 0.6636, 0.5943, 0.647, 0.6089, 0.8718, 0.6089, 0.8718, 0.5943, 0.647, 0.5943, 0.8718, 0.5943, 0.8884, 0.5943, 0.6636, 0.5943, 0.647, 0.5943, 0.647, 0.6089, 0.6636, 0.6089, 0.8884, 0.6089, 0.8718, 0.6089, 0.7797, 0.5943, 0.8564, 0.4557, 0.8796, 0.4557, 0.7992, 0.5943, 0.7992, 0.5943, 0.8796, 0.4557, 0.8796, 0.4903, 0.8187, 0.5943, 0.8187, 0.5943, 0.8796, 0.4903, 0.8564, 0.4903, 0.7992, 0.5943, 0.7992, 0.5943, 0.8564, 0.4903, 0.8564, 0.4557, 0.7797, 0.5943, 0.8564, 0.4557, 0.8564, 0.4903, 0.8796, 0.4903, 0.8796, 0.4557, 0.7992, 0.5943, 0.7797, 0.5943, 0.7992, 0.5943, 0.8187, 0.5943, 0.7138, 0.5943, 0.7333, 0.5943, 0.6662, 0.4577, 0.6501, 0.4577, 0.7333, 0.5943, 0.7138, 0.5943, 0.6662, 0.4861, 0.6662, 0.4577, 0.7138, 0.5943, 0.6944, 0.5943, 0.6501, 0.4861, 0.6662, 0.4861, 0.6944, 0.5943, 0.7138, 0.5943, 0.6501, 0.4577, 0.6501, 0.4861, 0.6501, 0.4577, 0.6662, 0.4577, 0.6662, 0.4861, 0.6501, 0.4861, 0.6944, 0.5943, 0.7138, 0.5943, 0.7333, 0.5943, 0.7138, 0.5943, 0.7262, 0.1203, 0.8023, 0.1203, 0.8093, 0.1203, 0.7332, 0.1203, 0.7262, 0.2552, 0.7332, 0.2552, 0.8093, 0.2552, 0.8023, 0.2552, 0.8023, 0.1203, 0.7262, 0.1203, 0.7262, 0.2552, 0.8023, 0.2552, 0.7332, 0.1203, 0.8093, 0.1203, 0.8093, 0.2552, 0.7332, 0.2552, 0.7262, 0.1203, 0.7332, 0.1203, 0.7332, 0.2552, 0.7262, 0.2552, 0.8093, 0.1203, 0.8023, 0.1203, 0.8023, 0.2552, 0.8093, 0.2552, 0.8897, 0.05975, 0.8897, 0.6486, 0.9, 0.6486, 0.9, 0.05975, 0.8577, 0.05975, 0.868, 0.05975, 0.868, 0.6486, 0.8577, 0.6486, 0.9, 0.05975, 0.9, 0.6486, 0.868, 0.6486, 0.868, 0.05975, 0.8897, 0.05975, 0.9, 0.05975, 0.868, 0.05975, 0.8577, 0.05975, 0.8897, 0.6486, 0.8897, 0.05975, 0.8577, 0.05975, 0.8577, 0.6486, 0.9, 0.6486, 0.8897, 0.6486, 0.8577, 0.6486, 0.868, 0.6486, 0.8671, 0.279, 0.8906, 0.279, 0.8906, 0.2552, 0.8671, 0.2552, 0.8906, 0.279, 0.8906, 0.279, 0.8906, 0.2552, 0.8906, 0.2552, 0.8906, 0.279, 0.8671, 0.279, 0.8671, 0.2552, 0.8906, 0.2552, 0.8671, 0.279, 0.8671, 0.279, 0.8671, 0.2552, 0.8671, 0.2552, 0.8671, 0.2552, 0.8906, 0.2552, 0.8906, 0.2552, 0.8671, 0.2552, 0.8671, 0.279, 0.8906, 0.279, 0.8906, 0.279, 0.8671, 0.279, 0.8671, 0.1203, 0.8906, 0.1203, 0.8906, 0.09645, 0.8671, 0.09645, 0.8906, 0.1203, 0.8906, 0.1203, 0.8906, 0.09645, 0.8906, 0.09645, 0.8906, 0.1203, 0.8671, 0.1203, 0.8671, 0.09645, 0.8906, 0.09645, 0.8671, 0.1203, 0.8671, 0.1203, 0.8671, 0.09645, 0.8671, 0.09645, 0.8671, 0.09645, 0.8906, 0.09645, 0.8906, 0.09645, 0.8671, 0.09645, 0.8671, 0.1203, 0.8906, 0.1203, 0.8906, 0.1203, 0.8671, 0.1203, 0.8671, 0.6089, 0.8906, 0.6089, 0.8906, 0.5943, 0.8671, 0.5943, 0.8906, 0.6089, 0.8906, 0.6089, 0.8906, 0.5943, 0.8906, 0.5943, 0.8906, 0.6089, 0.8671, 0.6089, 0.8671, 0.5943, 0.8906, 0.5943, 0.8671, 0.6089, 0.8671, 0.6089, 0.8671, 0.5943, 0.8671, 0.5943, 0.8671, 0.5943, 0.8906, 0.5943, 0.8906, 0.5943, 0.8671, 0.5943, 0.8671, 0.6089, 0.8906, 0.6089, 0.8906, 0.6089, 0.8671, 0.6089, 0.8651, 0.5943, 0.8687, 0.4557, 0.8987, 0.4557, 0.8926, 0.5943, 0.8926, 0.5943, 0.8987, 0.4557, 0.8987, 0.4903, 0.8926, 0.5943, 0.8926, 0.5943, 0.8987, 0.4903, 0.8687, 0.4903, 0.8651, 0.5943, 0.8651, 0.5943, 0.8687, 0.4903, 0.8687, 0.4557, 0.8651, 0.5943, 0.8687, 0.4557, 0.8687, 0.4903, 0.8987, 0.4903, 0.8987, 0.4557, 0.8651, 0.5943, 0.8651, 0.5943, 0.8926, 0.5943, 0.8926, 0.5943, 0.8651, 0.5943, 0.8926, 0.5943, 0.8927, 0.4577, 0.8651, 0.4577, 0.8926, 0.5943, 0.8926, 0.5943, 0.8927, 0.4861, 0.8927, 0.4577, 0.8926, 0.5943, 0.8651, 0.5943, 0.8651, 0.4861, 0.8927, 0.4861, 0.8651, 0.5943, 0.8651, 0.5943, 0.8651, 0.4577, 0.8651, 0.4861, 0.8651, 0.4577, 0.8927, 0.4577, 0.8927, 0.4861, 0.8651, 0.4861, 0.8651, 0.5943, 0.8926, 0.5943, 0.8926, 0.5943, 0.8651, 0.5943, 0.8739, 0.1203, 0.8739, 0.1203, 0.8838, 0.1203, 0.8838, 0.1203, 0.8739, 0.2552, 0.8838, 0.2552, 0.8838, 0.2552, 0.8739, 0.2552, 0.8739, 0.1203, 0.8739, 0.1203, 0.8739, 0.2552, 0.8739, 0.2552, 0.8838, 0.1203, 0.8838, 0.1203, 0.8838, 0.2552, 0.8838, 0.2552, 0.8739, 0.1203, 0.8838, 0.1203, 0.8838, 0.2552, 0.8739, 0.2552, 0.8838, 0.1203, 0.8739, 0.1203, 0.8739, 0.2552, 0.8838, 0.2552, 0.6567, 0.05975, 0.6567, 0.6486, 0.6867, 0.6486, 0.6867, 0.05975, 0.6412, 0.05975, 0.6713, 0.05975, 0.6713, 0.6486, 0.6412, 0.6486, 0.6867, 0.05975, 0.6867, 0.6486, 0.6713, 0.6486, 0.6713, 0.05975, 0.6567, 0.05975, 0.6867, 0.05975, 0.6713, 0.05975, 0.6412, 0.05975, 0.6567, 0.6486, 0.6567, 0.05975, 0.6412, 0.05975, 0.6412, 0.6486, 0.6867, 0.6486, 0.6567, 0.6486, 0.6412, 0.6486, 0.6713, 0.6486, 0.6474, 0.279, 0.664, 0.279, 0.664, 0.2552, 0.6474, 0.2552, 0.664, 0.279, 0.8888, 0.279, 0.8888, 0.2552, 0.664, 0.2552, 0.8888, 0.279, 0.8722, 0.279, 0.8722, 0.2552, 0.8888, 0.2552, 0.8722, 0.279, 0.6474, 0.279, 0.6474, 0.2552, 0.8722, 0.2552, 0.6474, 0.2552, 0.664, 0.2552, 0.8888, 0.2552, 0.8722, 0.2552, 0.8722, 0.279, 0.8888, 0.279, 0.664, 0.279, 0.6474, 0.279, 0.6474, 0.1203, 0.664, 0.1203, 0.664, 0.09645, 0.6474, 0.09645, 0.664, 0.1203, 0.8888, 0.1203, 0.8888, 0.09645, 0.664, 0.09645, 0.8888, 0.1203, 0.8722, 0.1203, 0.8722, 0.09645, 0.8888, 0.09645, 0.8722, 0.1203, 0.6474, 0.1203, 0.6474, 0.09645, 0.8722, 0.09645, 0.6474, 0.09645, 0.664, 0.09645, 0.8888, 0.09645, 0.8722, 0.09645, 0.8722, 0.1203, 0.8888, 0.1203, 0.664, 0.1203, 0.6474, 0.1203, 0.6474, 0.6089, 0.664, 0.6089, 0.664, 0.5943, 0.6474, 0.5943, 0.664, 0.6089, 0.8888, 0.6089, 0.8888, 0.5943, 0.664, 0.5943, 0.8888, 0.6089, 0.8722, 0.6089, 0.8722, 0.5943, 0.8888, 0.5943, 0.8722, 0.6089, 0.6474, 0.6089, 0.6474, 0.5943, 0.8722, 0.5943, 0.6474, 0.5943, 0.664, 0.5943, 0.8888, 0.5943, 0.8722, 0.5943, 0.8722, 0.6089, 0.8888, 0.6089, 0.664, 0.6089, 0.6474, 0.6089, 0.7366, 0.5943, 0.665, 0.4557, 0.6842, 0.4557, 0.756, 0.5943, 0.756, 0.5943, 0.6842, 0.4557, 0.6842, 0.4903, 0.7366, 0.5943, 0.7366, 0.5943, 0.6842, 0.4903, 0.665, 0.4903, 0.7171, 0.5943, 0.7171, 0.5943, 0.665, 0.4903, 0.665, 0.4557, 0.7366, 0.5943, 0.665, 0.4557, 0.665, 0.4903, 0.6842, 0.4903, 0.6842, 0.4557, 0.7171, 0.5943, 0.7366, 0.5943, 0.756, 0.5943, 0.7366, 0.5943, 0.8025, 0.5943, 0.8219, 0.5943, 0.8891, 0.4577, 0.8663, 0.4577, 0.8219, 0.5943, 0.8414, 0.5943, 0.8891, 0.4861, 0.8891, 0.4577, 0.8414, 0.5943, 0.8219, 0.5943, 0.8663, 0.4861, 0.8891, 0.4861, 0.8219, 0.5943, 0.8025, 0.5943, 0.8663, 0.4577, 0.8663, 0.4861, 0.8663, 0.4577, 0.8891, 0.4577, 0.8891, 0.4861, 0.8663, 0.4861, 0.8219, 0.5943, 0.8414, 0.5943, 0.8219, 0.5943, 0.8025, 0.5943, 0.8026, 0.1203, 0.7265, 0.1203, 0.7335, 0.1203, 0.8096, 0.1203, 0.8026, 0.2552, 0.8096, 0.2552, 0.7335, 0.2552, 0.7265, 0.2552, 0.7265, 0.1203, 0.8026, 0.1203, 0.8026, 0.2552, 0.7265, 0.2552, 0.8096, 0.1203, 0.7335, 0.1203, 0.7335, 0.2552, 0.8096, 0.2552, 0.8026, 0.1203, 0.8096, 0.1203, 0.8096, 0.2552, 0.8026, 0.2552, 0.7335, 0.1203, 0.7265, 0.1203, 0.7265, 0.2552, 0.7335, 0.2552, 0.3318, 0.05975, 0.3318, 0.6486, 0.364, 0.6486, 0.364, 0.05975, 0.342, 0.05975, 0.3742, 0.05975, 0.3742, 0.6486, 0.342, 0.6486, 0.364, 0.05975, 0.364, 0.6486, 0.3742, 0.6486, 0.3742, 0.05975, 0.3318, 0.05975, 0.364, 0.05975, 0.3742, 0.05975, 0.342, 0.05975, 0.3318, 0.6486, 0.3318, 0.05975, 0.342, 0.05975, 0.342, 0.6486, 0.364, 0.6486, 0.3318, 0.6486, 0.342, 0.6486, 0.3742, 0.6486, 0.3413, 0.6089, 0.3413, 0.6089, 0.3413, 0.5943, 0.3413, 0.5943, 0.3413, 0.6089, 0.6592, 0.6089, 0.6592, 0.5943, 0.3413, 0.5943, 0.6592, 0.6089, 0.6592, 0.6089, 0.6592, 0.5943, 0.6592, 0.5943, 0.6592, 0.6089, 0.3413, 0.6089, 0.3413, 0.5943, 0.6592, 0.5943, 0.3413, 0.5943, 0.3413, 0.5943, 0.6592, 0.5943, 0.6592, 0.5943, 0.6592, 0.6089, 0.6592, 0.6089, 0.3413, 0.6089, 0.3413, 0.6089, 0.4695, 0.5943, 0.3646, 0.4557, 0.3618, 0.4557, 0.4695, 0.5943, 0.4695, 0.5943, 0.3618, 0.4557, 0.3618, 0.4903, 0.4419, 0.5943, 0.4419, 0.5943, 0.3618, 0.4903, 0.3646, 0.4903, 0.4419, 0.5943, 0.4419, 0.5943, 0.3646, 0.4903, 0.3646, 0.4557, 0.4695, 0.5943, 0.3646, 0.4557, 0.3646, 0.4903, 0.3618, 0.4903, 0.3618, 0.4557, 0.4419, 0.5943, 0.4695, 0.5943, 0.4695, 0.5943, 0.4419, 0.5943, 0.5627, 0.5943, 0.5627, 0.5943, 0.6576, 0.4577, 0.6528, 0.4577, 0.5627, 0.5943, 0.5902, 0.5943, 0.6576, 0.4861, 0.6576, 0.4577, 0.5902, 0.5943, 0.5902, 0.5943, 0.6528, 0.4861, 0.6576, 0.4861, 0.5902, 0.5943, 0.5627, 0.5943, 0.6528, 0.4577, 0.6528, 0.4861, 0.6528, 0.4577, 0.6576, 0.4577, 0.6576, 0.4861, 0.6528, 0.4861, 0.5902, 0.5943, 0.5902, 0.5943, 0.5627, 0.5943, 0.5627, 0.5943, 0.1055, 0.05975, 0.1055, 0.6486, 0.121, 0.6486, 0.121, 0.05975, 0.1353, 0.05975, 0.1509, 0.05975, 0.1509, 0.6486, 0.1353, 0.6486, 0.121, 0.05975, 0.121, 0.6486, 0.1509, 0.6486, 0.1509, 0.05975, 0.1055, 0.05975, 0.121, 0.05975, 0.1509, 0.05975, 0.1353, 0.05975, 0.1055, 0.6486, 0.1055, 0.05975, 0.1353, 0.05975, 0.1353, 0.6486, 0.121, 0.6486, 0.1055, 0.6486, 0.1353, 0.6486, 0.1509, 0.6486, 0.1282, 0.279, 0.1116, 0.279, 0.1116, 0.2552, 0.1282, 0.2552, 0.1116, 0.279, 0.3364, 0.279, 0.3364, 0.2552, 0.1116, 0.2552, 0.3364, 0.279, 0.353, 0.279, 0.353, 0.2552, 0.3364, 0.2552, 0.353, 0.279, 0.1282, 0.279, 0.1282, 0.2552, 0.353, 0.2552, 0.1282, 0.2552, 0.1116, 0.2552, 0.3364, 0.2552, 0.353, 0.2552, 0.353, 0.279, 0.3364, 0.279, 0.1116, 0.279, 0.1282, 0.279, 0.1282, 0.1203, 0.1116, 0.1203, 0.1116, 0.09645, 0.1282, 0.09645, 0.1116, 0.1203, 0.3364, 0.1203, 0.3364, 0.09645, 0.1116, 0.09645, 0.3364, 0.1203, 0.353, 0.1203, 0.353, 0.09645, 0.3364, 0.09645, 0.353, 0.1203, 0.1282, 0.1203, 0.1282, 0.09645, 0.353, 0.09645, 0.1282, 0.09645, 0.1116, 0.09645, 0.3364, 0.09645, 0.353, 0.09645, 0.353, 0.1203, 0.3364, 0.1203, 0.1116, 0.1203, 0.1282, 0.1203, 0.1282, 0.6089, 0.1116, 0.6089, 0.1116, 0.5943, 0.1282, 0.5943, 0.1116, 0.6089, 0.3364, 0.6089, 0.3364, 0.5943, 0.1116, 0.5943, 0.3364, 0.6089, 0.353, 0.6089, 0.353, 0.5943, 0.3364, 0.5943, 0.353, 0.6089, 0.1282, 0.6089, 0.1282, 0.5943, 0.353, 0.5943, 0.1282, 0.5943, 0.1116, 0.5943, 0.3364, 0.5943, 0.353, 0.5943, 0.353, 0.6089, 0.3364, 0.6089, 0.1116, 0.6089, 0.1282, 0.6089, 0.2203, 0.5943, 0.1436, 0.4557, 0.1204, 0.4557, 0.2008, 0.5943, 0.2008, 0.5943, 0.1204, 0.4557, 0.1204, 0.4903, 0.1813, 0.5943, 0.1813, 0.5943, 0.1204, 0.4903, 0.1436, 0.4903, 0.2008, 0.5943, 0.2008, 0.5943, 0.1436, 0.4903, 0.1436, 0.4557, 0.2203, 0.5943, 0.1436, 0.4557, 0.1436, 0.4903, 0.1204, 0.4903, 0.1204, 0.4557, 0.2008, 0.5943, 0.2203, 0.5943, 0.2008, 0.5943, 0.1813, 0.5943, 0.2862, 0.5943, 0.2667, 0.5943, 0.3338, 0.4577, 0.3499, 0.4577, 0.2667, 0.5943, 0.2862, 0.5943, 0.3338, 0.4861, 0.3338, 0.4577, 0.2862, 0.5943, 0.3056, 0.5943, 0.3499, 0.4861, 0.3338, 0.4861, 0.3056, 0.5943, 0.2862, 0.5943, 0.3499, 0.4577, 0.3499, 0.4861, 0.3499, 0.4577, 0.3338, 0.4577, 0.3338, 0.4861, 0.3499, 0.4861, 0.3056, 0.5943, 0.2862, 0.5943, 0.2667, 0.5943, 0.2862, 0.5943, 0.2738, 0.1203, 0.1977, 0.1203, 0.1907, 0.1203, 0.2668, 0.1203, 0.2738, 0.2552, 0.2668, 0.2552, 0.1907, 0.2552, 0.1977, 0.2552, 0.1977, 0.1203, 0.2738, 0.1203, 0.2738, 0.2552, 0.1977, 0.2552, 0.2668, 0.1203, 0.1907, 0.1203, 0.1907, 0.2552, 0.2668, 0.2552, 0.2738, 0.1203, 0.2668, 0.1203, 0.2668, 0.2552, 0.2738, 0.2552, 0.1907, 0.1203, 0.1977, 0.1203, 0.1977, 0.2552, 0.1907, 0.2552, 0.3361, 8.464e-08, 0.1043, 8.464e-08, 0.1043, 4.232e-08, 0.3361, 0.0, 0.6639, 0.0, 0.8957, 4.232e-08, 0.8957, 8.464e-08, 0.6639, 8.464e-08, 0.3361, 0.05975, 0.6639, 0.05975, 0.8957, 0.05975, 0.8957, 0.05975, 0.6639, 0.05975, 0.3361, 0.05975, 0.1043, 0.05975, 0.1043, 0.05975, 0.8957, 8.464e-08, 0.8957, 0.05975, 0.6639, 0.05975, 0.6639, 8.464e-08, 0.6639, 0.0, 0.6639, 0.05975, 0.8957, 0.05975, 0.8957, 4.232e-08, 0.1043, 4.232e-08, 0.1043, 0.05975, 0.3361, 0.05975, 0.3361, 0.0, 0.3361, 8.464e-08, 0.3361, 0.05975, 0.1043, 0.05975, 0.1043, 8.464e-08, 0.6639, 8.464e-08, 0.6639, 0.05975, 0.3361, 0.05975, 0.3361, 8.464e-08, 0.8957, 4.232e-08, 0.8957, 0.05975, 0.8957, 0.05975, 0.8957, 8.464e-08, 0.3361, 0.0, 0.3361, 0.05975, 0.6639, 0.05975, 0.6639, 0.0, 0.1043, 8.464e-08, 0.1043, 0.05975, 0.1043, 0.05975, 0.1043, 4.232e-08, 0.2929, 0.6486, 0.0, 0.6486, 0.0, 0.6486, 0.2929, 0.6486, 0.7071, 0.6486, 1.0, 0.6486, 1.0, 0.6486, 0.7071, 0.6486, 0.3913, 0.8757, 0.3913, 0.8757, 0.3913, 0.9288, 0.3913, 0.9288, 0.2929, 0.6486, 0.455, 0.8757, 0.3913, 0.8757, 0.0, 0.6486, 0.7071, 0.6486, 0.545, 0.8757, 0.455, 0.8757, 0.2929, 0.6486, 1.0, 0.6486, 0.6087, 0.8757, 0.6087, 0.8757, 1.0, 0.6486, 0.2929, 0.6486, 0.455, 0.8757, 0.545, 0.8757, 0.7071, 0.6486, 0.0, 0.6486, 0.3913, 0.8757, 0.3913, 0.8757, 0.0, 0.6486, 1.0, 0.6486, 0.6087, 0.8757, 0.545, 0.8757, 0.7071, 0.6486, 0.7071, 0.6486, 0.545, 0.8757, 0.6087, 0.8757, 1.0, 0.6486, 0.0, 0.6486, 0.3913, 0.8757, 0.455, 0.8757, 0.2929, 0.6486, 0.545, 0.8757, 0.6087, 0.8757, 0.6087, 0.9288, 0.545, 0.9288, 0.6087, 0.8757, 0.545, 0.8757, 0.545, 0.9288, 0.6087, 0.9288, 0.455, 0.8757, 0.3913, 0.8757, 0.3913, 0.9288, 0.455, 0.9288, 0.3913, 0.8757, 0.455, 0.8757, 0.455, 0.9288, 0.3913, 0.9288, 0.455, 0.8757, 0.545, 0.8757, 0.545, 0.9288, 0.455, 0.9288, 0.6087, 0.8757, 0.6087, 0.8757, 0.6087, 0.9288, 0.6087, 0.9288, 0.545, 0.8757, 0.455, 0.8757, 0.455, 0.9288, 0.545, 0.9288, 0.4244, 0.9288, 0.3176, 0.9288, 0.3176, 0.9288, 0.4244, 0.9288, 0.5756, 0.9288, 0.6824, 0.9288, 0.6824, 0.9288, 0.5756, 0.9288, 0.4838, 1.0, 0.5162, 1.0, 0.5392, 1.0, 0.5392, 1.0, 0.5162, 1.0, 0.4838, 1.0, 0.4608, 1.0, 0.4608, 1.0, 0.3176, 0.9288, 0.3176, 0.9288, 0.4608, 1.0, 0.4608, 1.0, 0.5756, 0.9288, 0.6824, 0.9288, 0.5392, 1.0, 0.5162, 1.0, 0.6824, 0.9288, 0.5756, 0.9288, 0.5162, 1.0, 0.5392, 1.0, 0.4244, 0.9288, 0.3176, 0.9288, 0.4608, 1.0, 0.4838, 1.0, 0.3176, 0.9288, 0.4244, 0.9288, 0.4838, 1.0, 0.4608, 1.0, 0.4244, 0.9288, 0.5756, 0.9288, 0.5162, 1.0, 0.4838, 1.0, 0.6824, 0.9288, 0.6824, 0.9288, 0.5392, 1.0, 0.5392, 1.0, 0.5756, 0.9288, 0.4244, 0.9288, 0.4838, 1.0, 0.5162, 1.0])
me_cylinder.use_remesh_preserve_volume = False
me_cylinder.use_remesh_preserve_attributes = False
me_cylinder.use_mirror_vertex_groups = False
me_cylinder.update()
me_cylinder_003 = bpy.data.meshes.new('Cylinder.003')
me_cylinder_003.from_pydata([(-3.11e-08, 2.815, -0.1931), (1.99, 1.99, -0.1931), (2.815, -1.567e-07, -0.1931), (1.99, -1.99, -0.1931), (-2.772e-07, -2.815, -0.1931), (-1.99, -1.99, -0.1931), (-2.815, -4.875e-11, -0.1931), (-1.99, 1.99, -0.1931), (-3.11e-08, 2.815, 0.1931), (1.99, 1.99, 0.1931), (2.815, -1.567e-07, 0.1931), (1.99, -1.99, 0.1931), (-2.772e-07, -2.815, 0.1931), (-1.99, -1.99, 0.1931), (-2.815, -4.875e-11, 0.1931), (-1.99, 1.99, 0.1931), (-4.323e-08, 3.557, 4.0), (2.515, 2.515, 4.0), (3.557, -2.098e-07, 4.0), (2.515, -2.515, 4.0), (-3.542e-07, -3.557, 4.0), (-2.515, -2.515, 4.0), (-3.557, -1.185e-08, 4.0), (-2.515, 2.515, 4.0), (3.531e-08, 0.7734, 5.467), (0.5469, 0.5469, 5.467), (0.7734, -2.209e-08, 5.467), (0.5469, -0.5469, 5.467), (2.07e-08, -0.7734, 5.467), (-0.5469, -0.5469, 5.467), (-0.7734, -3.207e-08, 5.467), (-0.5469, 0.5469, 5.467), (4.671e-08, 0.7734, 5.811), (0.5469, 0.5469, 5.811), (0.7734, -4.963e-08, 5.811), (0.5469, -0.5469, 5.811), (3.211e-08, -0.7734, 5.811), (-0.5469, -0.5469, 5.811), (-0.7734, -5.961e-08, 5.811), (-0.5469, 0.5469, 5.811), (5.375e-08, 1.298, 5.811), (0.9178, 0.9178, 5.811), (1.298, -1.243e-07, 5.811), (0.9178, -0.9178, 5.811), (-6.295e-08, -1.298, 5.811), (-0.9178, -0.9178, 5.811), (-1.298, -4.888e-08, 5.811), (-0.9178, 0.9178, 5.811), (7.005e-08, 0.2787, 6.271), (0.197, 0.197, 6.271), (0.2787, -5.595e-08, 6.271), (0.197, -0.197, 6.271), (4.499e-08, -0.2787, 6.271), (-0.197, -0.197, 6.271), (-0.2787, -3.975e-08, 6.271), (-0.197, 0.197, 6.271)], [], [(0, 1, 2, 3, 4, 5, 6, 7), (8, 15, 14, 13, 12, 11, 10, 9), (6, 14, 15, 7), (4, 12, 13, 5), (2, 10, 11, 3), (0, 8, 9, 1), (7, 15, 8, 0), (5, 13, 14, 6), (3, 11, 12, 4), (1, 9, 10, 2), (16, 17, 18, 19, 20, 21, 22, 23), (26, 25, 33, 34), (16, 24, 25, 17), (23, 31, 24, 16), (21, 29, 30, 22), (19, 27, 28, 20), (17, 25, 26, 18), (22, 30, 31, 23), (20, 28, 29, 21), (18, 26, 27, 19), (31, 30, 38, 39), (29, 28, 36, 37), (27, 26, 34, 35), (25, 24, 32, 33), (24, 31, 39, 32), (30, 29, 37, 38), (28, 27, 35, 36), (40, 41, 42, 43, 44, 45, 46, 47), (48, 55, 54, 53, 52, 51, 50, 49), (42, 41, 49, 50), (47, 46, 54, 55), (45, 44, 52, 53), (43, 42, 50, 51), (41, 40, 48, 49), (40, 47, 55, 48), (46, 45, 53, 54), (44, 43, 51, 52)])
me_cylinder_003.use_remesh_preserve_volume = False
me_cylinder_003.use_remesh_preserve_attributes = False
me_cylinder_003.use_mirror_vertex_groups = False
me_cylinder_003.update()
me_cylinder_002 = bpy.data.meshes.new('Cylinder.002')
me_cylinder_002.from_pydata([(2.79, 0.04104, -0.1931), (2.771, -0.1805, -0.1931), (2.79, 0.04104, 3.613), (2.771, -0.1805, 3.613), (2.57, 0.05959, -0.1931), (2.551, -0.1619, -0.1931), (2.57, 0.05959, 3.613), (2.551, -0.1619, 3.613), (2.629, 0.04023, 1.07), (2.629, 0.04023, 1.224), (2.771, -0.01874, 1.07), (2.771, -0.01874, 1.224), (1.829, -1.89, 1.07), (1.829, -1.89, 1.224), (1.971, -1.949, 1.07), (1.971, -1.949, 1.224), (2.629, 0.04023, 0.04416), (2.629, 0.04023, 0.1983), (2.771, -0.01874, 0.04416), (2.771, -0.01874, 0.1983), (1.829, -1.89, 0.04416), (1.829, -1.89, 0.1983), (1.971, -1.949, 0.04416), (1.971, -1.949, 0.1983), (2.629, 0.04023, 3.262), (2.629, 0.04023, 3.356), (2.771, -0.01874, 3.262), (2.771, -0.01874, 3.356), (1.829, -1.89, 3.262), (1.829, -1.89, 3.356), (1.971, -1.949, 3.262), (1.971, -1.949, 3.356), (2.579, -0.1052, 2.366), (2.294, -0.733, 3.262), (2.769, -0.1637, 2.366), (2.461, -0.8022, 3.262), (2.579, -0.1052, 2.59), (2.363, -0.5658, 3.262), (2.769, -0.1637, 2.59), (2.53, -0.6351, 3.262), (1.833, -1.847, 2.379), (2.059, -1.299, 3.262), (1.988, -1.945, 2.379), (2.227, -1.368, 3.262), (1.833, -1.847, 2.563), (1.99, -1.466, 3.262), (1.988, -1.945, 2.563), (2.157, -1.535, 3.262), (2.405, -0.6154, 0.1983), (2.465, -0.6403, 0.1983), (2.135, -1.269, 0.1983), (2.195, -1.294, 0.1983), (2.405, -0.6154, 1.07), (2.465, -0.6403, 1.07), (2.195, -1.294, 1.07), (2.135, -1.269, 1.07)], [], [(0, 2, 3, 1), (4, 5, 7, 6), (1, 3, 7, 5), (0, 1, 5, 4), (2, 0, 4, 6), (3, 2, 6, 7), (9, 11, 10, 8), (11, 15, 14, 10), (15, 13, 12, 14), (13, 9, 8, 12), (8, 10, 14, 12), (13, 15, 11, 9), (17, 19, 18, 16), (19, 23, 22, 18), (23, 21, 20, 22), (21, 17, 16, 20), (16, 18, 22, 20), (21, 23, 19, 17), (25, 27, 26, 24), (27, 31, 30, 26), (31, 29, 28, 30), (29, 25, 24, 28), (24, 26, 30, 28), (29, 31, 27, 25), (33, 32, 34, 35), (35, 34, 38, 39), (39, 38, 36, 37), (37, 36, 32, 33), (32, 36, 38, 34), (37, 33, 35, 39), (41, 43, 42, 40), (43, 47, 46, 42), (47, 45, 44, 46), (45, 41, 40, 44), (40, 42, 46, 44), (45, 47, 43, 41), (50, 48, 49, 51), (55, 54, 53, 52), (48, 50, 55, 52), (51, 49, 53, 54), (50, 51, 54, 55), (49, 48, 52, 53)])
_uv = me_cylinder_002.uv_layers.new(name='UVMap')
_uv.uv.foreach_set('vector', [0.0, 0.0, 0.0, 0.0, 0.0, 0.0, 0.0, 0.0, 0.0, 0.0, 0.0, 0.0, 0.0, 0.0, 0.0, 0.0, 0.0, 0.0, 0.0, 0.0, 0.0, 0.0, 0.0, 0.0, 0.0, 0.0, 0.0, 0.0, 0.0, 0.0, 0.0, 0.0, 0.0, 0.0, 0.0, 0.0, 0.0, 0.0, 0.0, 0.0, 0.0, 0.0, 0.0, 0.0, 0.0, 0.0, 0.0, 0.0, 0.0, 0.0, 0.0, 0.0, 0.0, 0.0, 0.0, 0.0, 0.0, 0.0, 0.0, 0.0, 0.0, 0.0, 0.0, 0.0, 0.0, 0.0, 0.0, 0.0, 0.0, 0.0, 0.0, 0.0, 0.0, 0.0, 0.0, 0.0, 0.0, 0.0, 0.0, 0.0, 0.0, 0.0, 0.0, 0.0, 0.0, 0.0, 0.0, 0.0, 0.0, 0.0, 0.0, 0.0, 0.0, 0.0, 0.0, 0.0, 0.0, 0.0, 0.0, 0.0, 0.0, 0.0, 0.0, 0.0, 0.0, 0.0, 0.0, 0.0, 0.0, 0.0, 0.0, 0.0, 0.0, 0.0, 0.0, 0.0, 0.0, 0.0, 0.0, 0.0, 0.0, 0.0, 0.0, 0.0, 0.0, 0.0, 0.0, 0.0, 0.0, 0.0, 0.0, 0.0, 0.0, 0.0, 0.0, 0.0, 0.0, 0.0, 0.0, 0.0, 0.0, 0.0, 0.0, 0.0, 0.0, 0.0, 0.0, 0.0, 0.0, 0.0, 0.0, 0.0, 0.0, 0.0, 0.0, 0.0, 0.0, 0.0, 0.0, 0.0, 0.0, 0.0, 0.0, 0.0, 0.0, 0.0, 0.0, 0.0, 0.0, 0.0, 0.0, 0.0, 0.0, 0.0, 0.0, 0.0, 0.0, 0.0, 0.0, 0.0, 0.0, 0.0, 0.0, 0.0, 0.0, 0.0, 0.0, 0.0, 0.0, 0.0, 0.0, 0.0, 0.0, 0.0, 0.0, 1.0, 1.0, 1.0, 1.0, 0.0, 0.0, 0.0, 0.0, 1.0, 1.0, 1.0, 1.0, 0.0, 0.0, 0.0, 0.0, 1.0, 1.0, 1.0, 1.0, 0.0, 0.0, 0.0, 0.0, 1.0, 1.0, 1.0, 1.0, 0.0, 0.0, 0.0, 0.0, 1.0, 1.0, 1.0, 1.0, 0.0, 0.0, 0.0, 0.0, 1.0, 1.0, 1.0, 1.0, 0.0, 0.0, 0.0, 1.0, 0.0, 1.0, 1.0, 0.0, 1.0, 0.0, 0.0, 1.0, 0.0, 1.0, 1.0, 0.0, 1.0, 0.0, 0.0, 1.0, 0.0, 1.0, 1.0, 0.0, 1.0, 0.0, 0.0, 1.0, 0.0, 1.0, 1.0, 0.0, 1.0, 0.0, 0.0, 1.0, 0.0, 1.0, 1.0, 0.0, 1.0, 0.0, 0.0, 1.0, 0.0, 1.0, 1.0, 0.0, 1.0, 0.0, 0.0, 0.0, 0.0, 0.0, 0.0, 0.0, 0.0, 0.0, 0.0, 0.0, 0.0, 0.0, 0.0, 0.0, 0.0, 0.0, 0.0, 0.0, 0.0, 0.0, 0.0, 0.0, 0.0, 0.0, 0.0, 0.0, 0.0, 0.0, 0.0, 0.0, 0.0, 0.0, 0.0, 0.0, 0.0, 0.0, 0.0, 0.0, 0.0, 0.0, 0.0, 0.0, 0.0, 0.0, 0.0, 0.0, 0.0])
me_cylinder_002.use_remesh_preserve_volume = False
me_cylinder_002.use_remesh_preserve_attributes = False
me_cylinder_002.use_mirror_vertex_groups = False
me_cylinder_002.update()

# ---- objects
ob_empty = bpy.data.objects.new('Empty', None)
ob_gazebo = bpy.data.objects.new('gazebo', me_cylinder)
ob_cylinder_003 = bpy.data.objects.new('Cylinder.003', me_cylinder_003)
ob_empty_001 = bpy.data.objects.new('Empty.001', None)
ob_cylinder_002 = bpy.data.objects.new('Cylinder.002', me_cylinder_002)

# ---- transforms, parenting, visibility, modifiers, constraints
ob_empty.location = (3.114, -0.1433, -2.254)
ob_empty.rotation_euler = (0.0, -0.0, 4.32)
ob_empty.empty_image_offset = (0.0, 0.0)
ob_empty.lineart.crease_threshold = 0.0
ob_gazebo.location = (3.114, -0.1433, -2.64)
ob_gazebo.rotation_euler = (0.0, -0.0, 2.749)
ob_gazebo.lineart.crease_threshold = 0.0
ob_cylinder_003.location = (3.114, -0.1433, -2.64)
ob_cylinder_003.rotation_euler = (0.0, -0.0, 2.749)
ob_cylinder_003.lineart.crease_threshold = 0.0
ob_empty_001.location = (3.114, -0.1433, -2.254)
ob_empty_001.rotation_euler = (0.0, -0.0, 4.32)
ob_empty_001.empty_image_offset = (0.0, 0.0)
ob_empty_001.lineart.crease_threshold = 0.0
ob_cylinder_002.location = (3.114, -0.1433, -2.254)
ob_cylinder_002.rotation_euler = (0.0, -0.0, 3.534)
ob_cylinder_002.lineart.crease_threshold = 0.0
_m = ob_cylinder_002.modifiers.new('Array', 'ARRAY')
_m.count = 8
_m.constant_offset_displace = (0.0, 0.0, 0.0)
_m.use_relative_offset = False
_m.use_object_offset = True
_m.offset_object = ob_empty_001

# ---- collection membership
col_collection_1.objects.link(ob_empty)
col_collection_1.objects.link(ob_gazebo)
col_collection_5.objects.link(ob_cylinder_003)
col_collection_5.objects.link(ob_empty_001)
col_collection_5.objects.link(ob_cylinder_002)

# ---- scene / render settings (as saved in the file)
scene.frame_start = 1; scene.frame_end = 250; scene.frame_set(1)
scene.render.engine = 'BLENDER_EEVEE_NEXT'
scene.render.dither_intensity = 0.0
scene.cycles.use_denoising = False
scene.cycles.samples = 50
scene.cycles.sampling_pattern = 'TABULATED_SOBOL'
scene.cycles.light_sampling_threshold = 0.0
scene.cycles.use_adaptive_sampling = False
scene.cycles.use_light_tree = False
scene.cycles.blur_glossy = 0.0
scene.cycles.pixel_filter_type = 'GAUSSIAN'
scene.cycles.sample_clamp_direct = 0.59
scene.cycles.sample_clamp_indirect = 0.59
scene.view_settings.view_transform = 'Standard'
bpy.context.view_layer.update()

# ---- added for rendering (the .blend has no active camera): camera
cam_auto = bpy.data.cameras.new('AutoCamera')
cam_auto.lens = 50.0
cam_auto.sensor_width = 36.0
cam_auto.clip_end = 1000.0
ob_auto_camera = bpy.data.objects.new('AutoCamera', cam_auto)
scene.collection.objects.link(ob_auto_camera)
ob_auto_camera.location = (18.0587, -19.2909, 14.484)
ob_auto_camera.rotation_euler = (1.09748, -7.21219e-08, 0.694738)
scene.camera = ob_auto_camera
bpy.context.view_layer.update()
